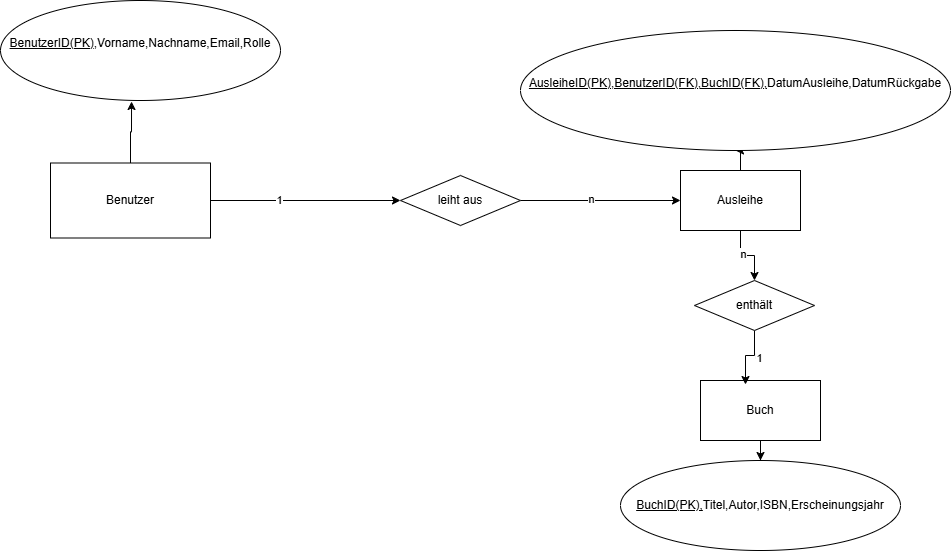

The diagram above was exported from draw.io. Its source (the exported page's mxGraphModel, read from the mxfile embedded in the PNG):
<mxGraphModel dx="2641" dy="995" grid="1" gridSize="10" guides="1" tooltips="1" connect="1" arrows="1" fold="1" page="1" pageScale="1" pageWidth="827" pageHeight="1169" math="0" shadow="0">
  <root>
    <mxCell id="0" />
    <mxCell id="1" parent="0" />
    <mxCell id="zYaPIASySCN8SYE9E68T-5" style="edgeStyle=orthogonalEdgeStyle;rounded=0;orthogonalLoop=1;jettySize=auto;html=1;entryX=0;entryY=0.5;entryDx=0;entryDy=0;" edge="1" parent="1" source="zYaPIASySCN8SYE9E68T-4" target="zYaPIASySCN8SYE9E68T-3">
      <mxGeometry relative="1" as="geometry" />
    </mxCell>
    <mxCell id="zYaPIASySCN8SYE9E68T-7" value="n" style="edgeLabel;html=1;align=center;verticalAlign=middle;resizable=0;points=[];" vertex="1" connectable="0" parent="zYaPIASySCN8SYE9E68T-5">
      <mxGeometry x="-0.12" y="2" relative="1" as="geometry">
        <mxPoint as="offset" />
      </mxGeometry>
    </mxCell>
    <mxCell id="zYaPIASySCN8SYE9E68T-1" value="Benutzer" style="rounded=0;whiteSpace=wrap;html=1;" vertex="1" parent="1">
      <mxGeometry x="-230" y="222.5" width="160" height="75" as="geometry" />
    </mxCell>
    <mxCell id="zYaPIASySCN8SYE9E68T-22" style="edgeStyle=orthogonalEdgeStyle;rounded=0;orthogonalLoop=1;jettySize=auto;html=1;" edge="1" parent="1" source="zYaPIASySCN8SYE9E68T-2" target="zYaPIASySCN8SYE9E68T-11">
      <mxGeometry relative="1" as="geometry" />
    </mxCell>
    <mxCell id="zYaPIASySCN8SYE9E68T-2" value="Buch" style="rounded=0;whiteSpace=wrap;html=1;" vertex="1" parent="1">
      <mxGeometry x="420" y="440" width="120" height="60" as="geometry" />
    </mxCell>
    <mxCell id="zYaPIASySCN8SYE9E68T-20" style="edgeStyle=orthogonalEdgeStyle;rounded=0;orthogonalLoop=1;jettySize=auto;html=1;entryX=0.5;entryY=0;entryDx=0;entryDy=0;" edge="1" parent="1" source="zYaPIASySCN8SYE9E68T-3" target="zYaPIASySCN8SYE9E68T-14">
      <mxGeometry relative="1" as="geometry" />
    </mxCell>
    <mxCell id="zYaPIASySCN8SYE9E68T-21" value="n" style="edgeLabel;html=1;align=center;verticalAlign=middle;resizable=0;points=[];" vertex="1" connectable="0" parent="zYaPIASySCN8SYE9E68T-20">
      <mxGeometry x="-0.1562" y="2" relative="1" as="geometry">
        <mxPoint as="offset" />
      </mxGeometry>
    </mxCell>
    <mxCell id="zYaPIASySCN8SYE9E68T-23" style="edgeStyle=orthogonalEdgeStyle;rounded=0;orthogonalLoop=1;jettySize=auto;html=1;entryX=0.5;entryY=1;entryDx=0;entryDy=0;" edge="1" parent="1" source="zYaPIASySCN8SYE9E68T-3" target="zYaPIASySCN8SYE9E68T-10">
      <mxGeometry relative="1" as="geometry" />
    </mxCell>
    <mxCell id="zYaPIASySCN8SYE9E68T-3" value="Ausleihe" style="rounded=0;whiteSpace=wrap;html=1;" vertex="1" parent="1">
      <mxGeometry x="400" y="230" width="120" height="60" as="geometry" />
    </mxCell>
    <mxCell id="zYaPIASySCN8SYE9E68T-6" value="" style="edgeStyle=orthogonalEdgeStyle;rounded=0;orthogonalLoop=1;jettySize=auto;html=1;entryX=0;entryY=0.5;entryDx=0;entryDy=0;" edge="1" parent="1" source="zYaPIASySCN8SYE9E68T-1" target="zYaPIASySCN8SYE9E68T-4">
      <mxGeometry relative="1" as="geometry">
        <mxPoint x="160" y="260" as="sourcePoint" />
        <mxPoint x="330" y="260" as="targetPoint" />
      </mxGeometry>
    </mxCell>
    <mxCell id="zYaPIASySCN8SYE9E68T-8" value="1" style="edgeLabel;html=1;align=center;verticalAlign=middle;resizable=0;points=[];" vertex="1" connectable="0" parent="zYaPIASySCN8SYE9E68T-6">
      <mxGeometry x="-0.28" y="1" relative="1" as="geometry">
        <mxPoint as="offset" />
      </mxGeometry>
    </mxCell>
    <mxCell id="zYaPIASySCN8SYE9E68T-4" value="leiht aus" style="shape=rhombus;perimeter=rhombusPerimeter;whiteSpace=wrap;html=1;align=center;" vertex="1" parent="1">
      <mxGeometry x="120" y="235" width="120" height="50" as="geometry" />
    </mxCell>
    <mxCell id="zYaPIASySCN8SYE9E68T-9" value="&lt;u&gt;BenutzerID(PK)&lt;/u&gt;,Vorname,Nachname,Email,Rolle&lt;div&gt;&lt;br&gt;&lt;/div&gt;" style="ellipse;whiteSpace=wrap;html=1;align=center;" vertex="1" parent="1">
      <mxGeometry x="-280" y="60" width="280" height="100" as="geometry" />
    </mxCell>
    <mxCell id="zYaPIASySCN8SYE9E68T-10" value="&lt;u&gt;AusleiheID(PK),BenutzerID(FK),BuchID(FK),&lt;/u&gt;DatumAusleihe,DatumRückgabe&lt;div&gt;&lt;br&gt;&lt;/div&gt;" style="ellipse;whiteSpace=wrap;html=1;align=center;" vertex="1" parent="1">
      <mxGeometry x="240" y="90" width="430" height="120" as="geometry" />
    </mxCell>
    <mxCell id="zYaPIASySCN8SYE9E68T-11" value="&lt;u&gt;BuchID(PK),&lt;/u&gt;Titel,Autor,ISBN,Erscheinungsjahr" style="ellipse;whiteSpace=wrap;html=1;align=center;" vertex="1" parent="1">
      <mxGeometry x="340" y="520" width="280" height="90" as="geometry" />
    </mxCell>
    <mxCell id="zYaPIASySCN8SYE9E68T-12" style="edgeStyle=orthogonalEdgeStyle;rounded=0;orthogonalLoop=1;jettySize=auto;html=1;entryX=0.468;entryY=1.01;entryDx=0;entryDy=0;entryPerimeter=0;" edge="1" parent="1" source="zYaPIASySCN8SYE9E68T-1" target="zYaPIASySCN8SYE9E68T-9">
      <mxGeometry relative="1" as="geometry" />
    </mxCell>
    <mxCell id="zYaPIASySCN8SYE9E68T-13" style="edgeStyle=orthogonalEdgeStyle;rounded=0;orthogonalLoop=1;jettySize=auto;html=1;entryX=0.375;entryY=0.067;entryDx=0;entryDy=0;entryPerimeter=0;" edge="1" parent="1" source="zYaPIASySCN8SYE9E68T-14" target="zYaPIASySCN8SYE9E68T-2">
      <mxGeometry relative="1" as="geometry" />
    </mxCell>
    <mxCell id="zYaPIASySCN8SYE9E68T-17" value="n" style="edgeLabel;html=1;align=center;verticalAlign=middle;resizable=0;points=[];" vertex="1" connectable="0" parent="zYaPIASySCN8SYE9E68T-13">
      <mxGeometry x="-0.2383" y="3" relative="1" as="geometry">
        <mxPoint as="offset" />
      </mxGeometry>
    </mxCell>
    <mxCell id="zYaPIASySCN8SYE9E68T-18" value="1" style="edgeLabel;html=1;align=center;verticalAlign=middle;resizable=0;points=[];" vertex="1" connectable="0" parent="zYaPIASySCN8SYE9E68T-13">
      <mxGeometry x="-0.2066" y="4" relative="1" as="geometry">
        <mxPoint x="4" y="-2" as="offset" />
      </mxGeometry>
    </mxCell>
    <mxCell id="zYaPIASySCN8SYE9E68T-14" value="enthält" style="shape=rhombus;perimeter=rhombusPerimeter;whiteSpace=wrap;html=1;align=center;" vertex="1" parent="1">
      <mxGeometry x="414" y="340" width="120" height="50" as="geometry" />
    </mxCell>
  </root>
</mxGraphModel>